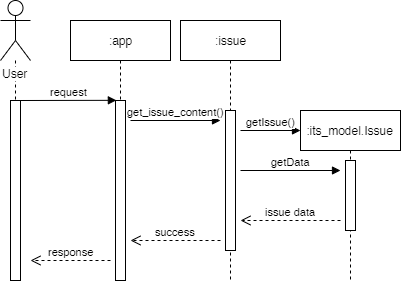

The diagram above was exported from draw.io. Its source (the exported page's mxGraphModel, read from the mxfile embedded in the PNG):
<mxGraphModel dx="677" dy="391" grid="1" gridSize="10" guides="1" tooltips="1" connect="1" arrows="1" fold="1" page="1" pageScale="1" pageWidth="827" pageHeight="1169" math="0" shadow="0">
  <root>
    <mxCell id="72aGNx-6CDgcl6ch7s_7-0" />
    <mxCell id="72aGNx-6CDgcl6ch7s_7-1" parent="72aGNx-6CDgcl6ch7s_7-0" />
    <mxCell id="xugC8AnzV_iGr31r2jmV-0" value=":app" style="shape=umlLifeline;perimeter=lifelinePerimeter;whiteSpace=wrap;html=1;container=1;collapsible=0;recursiveResize=0;outlineConnect=0;" vertex="1" parent="72aGNx-6CDgcl6ch7s_7-1">
      <mxGeometry x="200" y="80" width="100" height="260" as="geometry" />
    </mxCell>
    <mxCell id="xugC8AnzV_iGr31r2jmV-1" value="" style="html=1;points=[];perimeter=orthogonalPerimeter;" vertex="1" parent="xugC8AnzV_iGr31r2jmV-0">
      <mxGeometry x="45" y="80" width="10" height="180" as="geometry" />
    </mxCell>
    <mxCell id="xugC8AnzV_iGr31r2jmV-2" value="get_issue_content()" style="html=1;verticalAlign=bottom;endArrow=block;" edge="1" parent="xugC8AnzV_iGr31r2jmV-0">
      <mxGeometry width="80" relative="1" as="geometry">
        <mxPoint x="60" y="100" as="sourcePoint" />
        <mxPoint x="150" y="100" as="targetPoint" />
      </mxGeometry>
    </mxCell>
    <mxCell id="xugC8AnzV_iGr31r2jmV-3" value="success" style="html=1;verticalAlign=bottom;endArrow=open;dashed=1;endSize=8;" edge="1" parent="xugC8AnzV_iGr31r2jmV-0">
      <mxGeometry relative="1" as="geometry">
        <mxPoint x="150" y="220" as="sourcePoint" />
        <mxPoint x="60" y="220" as="targetPoint" />
      </mxGeometry>
    </mxCell>
    <mxCell id="xugC8AnzV_iGr31r2jmV-4" style="edgeStyle=orthogonalEdgeStyle;rounded=0;orthogonalLoop=1;jettySize=auto;html=1;endArrow=none;endFill=0;dashed=1;" edge="1" parent="72aGNx-6CDgcl6ch7s_7-1" source="xugC8AnzV_iGr31r2jmV-5" target="xugC8AnzV_iGr31r2jmV-9">
      <mxGeometry relative="1" as="geometry">
        <mxPoint x="145" y="440" as="targetPoint" />
      </mxGeometry>
    </mxCell>
    <mxCell id="xugC8AnzV_iGr31r2jmV-5" value="User" style="shape=umlActor;verticalLabelPosition=bottom;labelBackgroundColor=#ffffff;verticalAlign=top;html=1;" vertex="1" parent="72aGNx-6CDgcl6ch7s_7-1">
      <mxGeometry x="130" y="60" width="30" height="60" as="geometry" />
    </mxCell>
    <mxCell id="xugC8AnzV_iGr31r2jmV-6" value="request" style="html=1;verticalAlign=bottom;endArrow=block;entryX=0.086;entryY=-0.001;entryDx=0;entryDy=0;entryPerimeter=0;" edge="1" parent="72aGNx-6CDgcl6ch7s_7-1" target="xugC8AnzV_iGr31r2jmV-1">
      <mxGeometry width="80" relative="1" as="geometry">
        <mxPoint x="150" y="159.9999999999999" as="sourcePoint" />
        <mxPoint x="220" y="160" as="targetPoint" />
      </mxGeometry>
    </mxCell>
    <mxCell id="xugC8AnzV_iGr31r2jmV-7" value=":its_model.Issue" style="shape=umlLifeline;perimeter=lifelinePerimeter;whiteSpace=wrap;html=1;container=1;collapsible=0;recursiveResize=0;outlineConnect=0;" vertex="1" parent="72aGNx-6CDgcl6ch7s_7-1">
      <mxGeometry x="430" y="170" width="100" height="170" as="geometry" />
    </mxCell>
    <mxCell id="xugC8AnzV_iGr31r2jmV-8" value="" style="html=1;points=[];perimeter=orthogonalPerimeter;" vertex="1" parent="xugC8AnzV_iGr31r2jmV-7">
      <mxGeometry x="45" y="50" width="10" height="70" as="geometry" />
    </mxCell>
    <mxCell id="xugC8AnzV_iGr31r2jmV-9" value="" style="html=1;points=[];perimeter=orthogonalPerimeter;" vertex="1" parent="72aGNx-6CDgcl6ch7s_7-1">
      <mxGeometry x="140" y="160" width="10" height="180" as="geometry" />
    </mxCell>
    <mxCell id="xugC8AnzV_iGr31r2jmV-10" value=":issue" style="shape=umlLifeline;perimeter=lifelinePerimeter;whiteSpace=wrap;html=1;container=1;collapsible=0;recursiveResize=0;outlineConnect=0;" vertex="1" parent="72aGNx-6CDgcl6ch7s_7-1">
      <mxGeometry x="310" y="80" width="100" height="260" as="geometry" />
    </mxCell>
    <mxCell id="xugC8AnzV_iGr31r2jmV-11" value="" style="html=1;points=[];perimeter=orthogonalPerimeter;" vertex="1" parent="xugC8AnzV_iGr31r2jmV-10">
      <mxGeometry x="45" y="90" width="10" height="140" as="geometry" />
    </mxCell>
    <mxCell id="xugC8AnzV_iGr31r2jmV-12" value="getData" style="html=1;verticalAlign=bottom;endArrow=block;" edge="1" parent="xugC8AnzV_iGr31r2jmV-10">
      <mxGeometry width="80" relative="1" as="geometry">
        <mxPoint x="60" y="150" as="sourcePoint" />
        <mxPoint x="160" y="150" as="targetPoint" />
      </mxGeometry>
    </mxCell>
    <mxCell id="xugC8AnzV_iGr31r2jmV-14" value="getIssue()" style="html=1;verticalAlign=bottom;endArrow=block;" edge="1" parent="xugC8AnzV_iGr31r2jmV-10">
      <mxGeometry width="80" relative="1" as="geometry">
        <mxPoint x="60" y="110" as="sourcePoint" />
        <mxPoint x="120" y="110" as="targetPoint" />
      </mxGeometry>
    </mxCell>
    <mxCell id="xugC8AnzV_iGr31r2jmV-17" value="issue data" style="html=1;verticalAlign=bottom;endArrow=open;dashed=1;endSize=8;" edge="1" parent="xugC8AnzV_iGr31r2jmV-10">
      <mxGeometry relative="1" as="geometry">
        <mxPoint x="160" y="200" as="sourcePoint" />
        <mxPoint x="60" y="200" as="targetPoint" />
      </mxGeometry>
    </mxCell>
    <mxCell id="xugC8AnzV_iGr31r2jmV-15" value="response" style="html=1;verticalAlign=bottom;endArrow=open;dashed=1;endSize=8;" edge="1" parent="72aGNx-6CDgcl6ch7s_7-1">
      <mxGeometry relative="1" as="geometry">
        <mxPoint x="240" y="319.9999999999999" as="sourcePoint" />
        <mxPoint x="160" y="319.9999999999999" as="targetPoint" />
      </mxGeometry>
    </mxCell>
  </root>
</mxGraphModel>